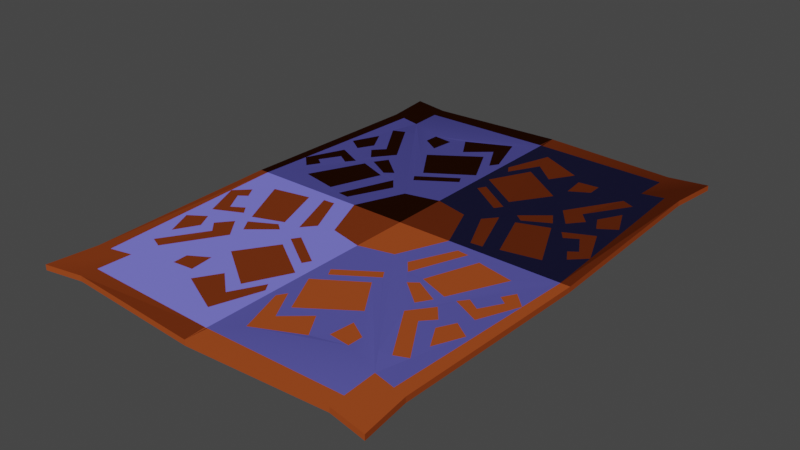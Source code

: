 # Source: carpetSection.blend  (saved by Blender 3.4.6; exported with 4.5.12 LTS)
import bpy
from mathutils import Matrix  # noqa: F401  (used for matrix-valued properties, if any)

bpy.ops.wm.read_factory_settings(use_empty=True)
scene = bpy.context.scene
scene.name = 'Scene'

# ---- collections
col_model = bpy.data.collections.new('Model'); scene.collection.children.link(col_model)

# ---- images (referenced by path relative to the original .blend; pixels are not part of the script)
import os
ASSET_DIR = os.environ.get("B2B_ASSET_DIR", "")  # directory of the original .blend (textures are referenced by path, not embedded)
HERE = os.path.dirname(os.path.abspath(__file__))  # packed textures are extracted next to this script under _unpacked/

def load_image(name, relpath, width, height, colorspace="sRGB"):
    """Load a texture the original file referenced (path relative to the .blend, or extracted next to this script)."""
    p = next((c for c in (os.path.join(HERE, relpath), os.path.join(ASSET_DIR, relpath)) if relpath and os.path.exists(c)), "")
    if p:
        img = bpy.data.images.load(p, check_existing=True)
        img.name = name
    else:  # same state as the original file: an image datablock whose file is absent (Cycles renders it pink)
        img = bpy.data.images.new(name, width, height)
        img.source = "FILE"
        img.filepath = "//" + (relpath or name)
    img.colorspace_settings.name = colorspace
    return img
img_objecttexturesnormal_png = load_image('objectTexturesNormal.png', 'objectTexturesNormal.png', 1024, 1024, 'sRGB')

# ---- materials (node trees are filled in below, after node groups)
mat_brown_dye = bpy.data.materials.new('brown_dye')
mat_brown_dye.use_transparent_shadow = False
mat_cloth = bpy.data.materials.new('cloth')
mat_cloth.use_transparent_shadow = False

# ---- material node trees
mat_brown_dye.use_nodes = True; mat_brown_dye.node_tree.nodes.clear()
_N = mat_brown_dye.node_tree.nodes; _L = mat_brown_dye.node_tree.links
n0 = _N.new('ShaderNodeBsdfPrincipled'); n0.name = 'Principled BSDF'; n0.location = (10, 300)
n0.distribution = 'GGX'
n0.subsurface_method = 'RANDOM_WALK_SKIN'
n0.inputs[0].default_value = (0.1437, 0.1388, 0.5852, 1.0)
n0.inputs[2].default_value = 0.9542
n0.inputs[3].default_value = 1.45
n0.inputs[11].default_value = 1.01
n0.inputs[13].default_value = 0.0612
n0.inputs[27].default_value = (0.0, 0.0, 0.0, 1.0)
n0.inputs[28].default_value = 1.0
n1 = _N.new('ShaderNodeOutputMaterial'); n1.name = 'Material Output'; n1.location = (300, 300)
n2 = _N.new('ShaderNodeNormalMap'); n2.name = 'Normal Map'; n2.location = (-173, -196)
n3 = _N.new('ShaderNodeTexImage'); n3.name = 'Image Texture'; n3.location = (-431, -73)
n3.image = img_objecttexturesnormal_png
_L.new(n0.outputs[0], n1.inputs[0])
_L.new(n3.outputs[0], n2.inputs[1])
_L.new(n2.outputs[0], n0.inputs[5])
n1.is_active_output = True
mat_cloth.use_nodes = True; mat_cloth.node_tree.nodes.clear()
_N = mat_cloth.node_tree.nodes; _L = mat_cloth.node_tree.links
n0 = _N.new('ShaderNodeBsdfPrincipled'); n0.name = 'Principled BSDF'; n0.location = (10, 300)
n0.distribution = 'GGX'
n0.subsurface_method = 'RANDOM_WALK_SKIN'
n0.inputs[0].default_value = (0.2691, 0.05106, 0.01206, 1.0)
n0.inputs[2].default_value = 0.861
n0.inputs[3].default_value = 1.45
n0.inputs[13].default_value = 0.0
n0.inputs[27].default_value = (0.0, 0.0, 0.0, 1.0)
n0.inputs[28].default_value = 1.0
n1 = _N.new('ShaderNodeOutputMaterial'); n1.name = 'Material Output'; n1.location = (300, 300)
n2 = _N.new('ShaderNodeNormalMap'); n2.name = 'Normal Map'; n2.location = (-266, -185)
n3 = _N.new('ShaderNodeTexImage'); n3.name = 'Image Texture'; n3.location = (-525, -63)
n3.image = img_objecttexturesnormal_png
_L.new(n0.outputs[0], n1.inputs[0])
_L.new(n3.outputs[0], n2.inputs[1])
_L.new(n2.outputs[0], n0.inputs[5])
n1.is_active_output = True

# ---- world
world_world = bpy.data.worlds.new('World'); scene.world = world_world
world_world.use_nodes = True; world_world.node_tree.nodes.clear()
_N = world_world.node_tree.nodes; _L = world_world.node_tree.links
n0 = _N.new('ShaderNodeOutputWorld'); n0.name = 'World Output'; n0.location = (300, 300)
n1 = _N.new('ShaderNodeBackground'); n1.name = 'Background'; n1.location = (10, 300)
n1.inputs[0].default_value = (0.05088, 0.05088, 0.05088, 1.0)
_L.new(n1.outputs[0], n0.inputs[0])
n0.is_active_output = True
world_world.color = (0.05088, 0.05088, 0.05088)
world_world.use_sun_shadow = False
world_world.sun_shadow_jitter_overblur = 0.0

# ---- meshes
me_plane_001 = bpy.data.meshes.new('Plane.001')
me_plane_001.from_pydata([(-0.5854, 0.8208, -0.008805), (-0.5883, 0.0, -0.008805), (0.0, 0.8245, -0.008805), (0.0, 0.0, -0.008805), (-0.5661, 0.659, -0.008805), (-0.451, 0.6327, -0.008805), (-0.4581, 0.7963, -0.008805), (0.0, 0.189, -0.008805), (-0.1151, 0.1615, -0.008805), (-0.1826, 0.0, -0.008805), (-0.03512, 0.3377, -0.008805), (-0.1576, 0.2555, -0.008805), (-0.1749, 0.2814, -0.008805), (-0.04988, 0.3644, -0.008805), (-0.02493, 0.4136, -0.008805), (-0.1687, 0.3193, -0.008805), (-0.2508, 0.4421, -0.008805), (-0.0941, 0.5499, -0.008805), (-0.03753, 0.5031, -0.008805), (-0.0932, 0.6045, -0.008805), (-0.1714, 0.5375, -0.008805), (-0.22, 0.6157, -0.008805), (-0.07134, 0.6858, -0.008805), (-0.01922, 0.5313, -0.008805), (-0.2656, 0.5003, -0.008805), (-0.257, 0.5794, -0.008805), (-0.3257, 0.5866, -0.008805), (-0.3276, 0.5373, -0.008805), (-0.4559, 0.7447, -0.008805), (-0.004627, 0.754, -0.008805), (0.0, 0.7539, -0.008805), (-0.5227, 0.6491, -0.008805), (-0.5578, 0.0, -0.008805), (-0.4348, 0.5512, -0.008805), (-0.327, 0.3758, -0.008805), (-0.3812, 0.3054, -0.008805), (-0.4213, 0.3539, -0.008805), (-0.3864, 0.3916, -0.008805), (-0.4767, 0.5334, -0.008805), (-0.4673, 0.335, -0.008805), (-0.4388, 0.3888, -0.008805), (-0.4809, 0.4639, -0.008805), (-0.5224, 0.3721, -0.008805), (-0.2369, 0.0298, -0.008805), (-0.1706, 0.1719, -0.008805), (-0.2064, 0.2145, -0.008805), (-0.2767, 0.0331, -0.008805), (-0.2619, 0.2181, -0.008805), (-0.325, 0.04834, -0.008805), (-0.4508, 0.07427, -0.008805), (-0.3636, 0.2556, -0.008805), (-0.2676, 0.238, -0.008805), (-0.2396, 0.2597, -0.008805), (-0.3225, 0.3283, -0.008805), (-0.3508, 0.2839, -0.008805), (-0.5487, 0.1673, -0.008805), (-0.5015, 0.1209, -0.008805), (-0.4929, 0.2968, -0.008805), (-0.4003, 0.2527, -0.008805), (-0.4233, 0.2237, -0.008805), (-0.4642, 0.2491, -0.008805), (-0.5037, 0.182, -0.008805), (-0.4767, 0.1623, -0.008805), (-0.4581, 0.7963, 0.009123), (-0.5854, 0.8208, 0.009123), (-0.5661, 0.659, 0.009123), (-0.5883, 0.0, 0.009123), (-0.5578, 0.0, 0.009123), (4.915e-08, 0.7539, 0.009123), (4.915e-08, 0.8245, 0.009123), (-0.451, 0.6327, 0.009123), (-0.1151, 0.1615, 0.009123), (-0.4559, 0.7447, 0.009123), (-0.5227, 0.6491, 0.009123), (4.915e-08, 0.0, 0.009123), (4.915e-08, 0.189, 0.009123), (-0.1826, 0.0, 0.009123), (-0.03512, 0.3377, 0.009123), (-0.1576, 0.2555, 0.009123), (-0.1749, 0.2814, 0.009123), (-0.04988, 0.3644, 0.009123), (-0.02493, 0.4136, 0.009123), (-0.1687, 0.3193, 0.009123), (-0.2508, 0.4421, 0.009123), (-0.0941, 0.5499, 0.009123), (-0.03753, 0.5031, 0.009123), (-0.0932, 0.6045, 0.009123), (-0.1714, 0.5375, 0.009123), (-0.22, 0.6157, 0.009123), (-0.07134, 0.6858, 0.009123), (-0.01922, 0.5313, 0.009123), (-0.004627, 0.754, 0.009123), (-0.2656, 0.5003, 0.009123), (-0.257, 0.5794, 0.009123), (-0.3257, 0.5866, 0.009123), (-0.3276, 0.5373, 0.009123), (-0.5487, 0.1673, 0.009123), (-0.4348, 0.5512, 0.009123), (-0.327, 0.3758, 0.009123), (-0.3812, 0.3054, 0.009123), (-0.4213, 0.3539, 0.009123), (-0.3864, 0.3916, 0.009123), (-0.4767, 0.5334, 0.009123), (-0.4673, 0.335, 0.009123), (-0.4388, 0.3888, 0.009123), (-0.4809, 0.4639, 0.009123), (-0.5224, 0.3721, 0.009123), (-0.2369, 0.0298, 0.009123), (-0.1706, 0.1719, 0.009123), (-0.2064, 0.2145, 0.009123), (-0.2767, 0.0331, 0.009123), (-0.2619, 0.2181, 0.009123), (-0.325, 0.04834, 0.009123), (-0.4508, 0.07427, 0.009123), (-0.3636, 0.2556, 0.009123), (-0.2676, 0.238, 0.009123), (-0.2396, 0.2597, 0.009123), (-0.3225, 0.3283, 0.009123), (-0.3508, 0.2839, 0.009123), (-0.5015, 0.1209, 0.009123), (-0.4929, 0.2968, 0.009123), (-0.4003, 0.2527, 0.009123), (-0.4233, 0.2237, 0.009123), (-0.4642, 0.2491, 0.009123), (-0.5037, 0.182, 0.009123), (-0.4767, 0.1623, 0.009123), (-0.3979, 0.5582, 0.009123), (-0.4099, 0.5751, -0.008805)], [], [(1, 4, 31, 55, 32), (0, 6, 28, 5), (6, 2, 29, 28), (4, 0, 5, 31), (7, 3, 8), (8, 3, 9), (7, 8, 127, 5, 12, 11, 10), (11, 12, 13, 10), (7, 10, 13, 12, 5, 16, 15, 14), (15, 16, 17, 14), (2, 30, 29), (20, 21, 22, 23, 18, 19), (21, 16, 5, 27, 24, 25), (24, 27, 26, 25), (29, 23, 22, 21, 25, 26, 27, 5, 28), (30, 7, 14, 17, 16, 21, 20, 19, 18, 23, 29), (31, 42, 39, 40, 36, 35, 58, 57, 55), (38, 33, 34, 35, 36, 37), (33, 38, 31, 5, 127), (42, 41, 40, 39), (41, 42, 31, 38, 37, 36, 40), (8, 9, 32, 46, 43, 44), (43, 46, 45, 44), (45, 46, 32, 49, 48, 47), (48, 49, 50, 47), (8, 44, 45, 47, 50, 49, 32, 54, 51, 52), (51, 54, 53, 52), (54, 32, 55, 56, 62, 61, 60, 59, 58), (56, 55, 57, 58, 59, 60, 61, 62), (66, 67, 96, 73, 65), (64, 70, 72, 63), (63, 72, 91, 69), (65, 73, 70, 64), (75, 71, 74), (71, 76, 74), (75, 77, 78, 79, 70, 126, 71), (78, 77, 80, 79), (75, 81, 82, 83, 70, 79, 80, 77), (82, 81, 84, 83), (69, 91, 68), (87, 86, 85, 90, 89, 88), (88, 93, 92, 95, 70, 83), (92, 93, 94, 95), (91, 72, 70, 95, 94, 93, 88, 89, 90), (68, 91, 90, 85, 86, 87, 88, 83, 84, 81, 75), (73, 96, 120, 121, 99, 100, 104, 103, 106), (102, 101, 100, 99, 98, 97), (97, 126, 70, 73, 102), (106, 103, 104, 105), (105, 104, 100, 101, 102, 73, 106), (71, 108, 107, 110, 67, 76), (107, 108, 109, 110), (109, 111, 112, 113, 67, 110), (112, 111, 114, 113), (71, 116, 115, 118, 67, 113, 114, 111, 109, 108), (115, 116, 117, 118), (118, 121, 122, 123, 124, 125, 119, 96, 67), (119, 125, 124, 123, 122, 121, 120, 96), (3, 7, 75, 74), (6, 0, 64, 63), (2, 6, 63, 69), (4, 1, 66, 65), (0, 4, 65, 64), (9, 3, 74, 76), (1, 32, 67, 66), (7, 30, 68, 75), (32, 9, 76, 67), (30, 2, 69, 68), (99, 121, 118, 117, 116, 71, 98), (126, 97, 98, 71), (58, 35, 34, 8, 52, 53, 54), (127, 8, 34, 33)])
me_plane_001.polygons.foreach_set('material_index', [1, 1, 1, 1, 1, 1, 0, 1, 0, 1, 1, 1, 0, 1, 0, 0, 0, 1, 0, 1, 0, 0, 1, 0, 1, 0, 1, 0, 1, 1, 1, 1, 1, 1, 1, 0, 1, 0, 1, 1, 1, 0, 1, 0, 0, 0, 1, 0, 1, 0, 0, 1, 0, 1, 0, 1, 0, 1, 1, 1, 1, 1, 1, 1, 1, 1, 1, 1, 0, 0, 0, 0])
_uv = me_plane_001.uv_layers.new(name='UVMap')
_uv.uv.foreach_set('vector', [0.7707, 0.9968, 0.9394, 0.9921, 0.9384, 0.9721, 0.8137, 0.982, 0.7704, 0.9854, 0.9912, 0.9906, 0.9896, 0.9335, 0.9729, 0.9353, 0.9368, 0.9393, 0.9896, 0.9335, 0.9849, 0.7702, 0.9661, 0.7724, 0.9729, 0.9353, 0.9394, 0.9921, 0.9912, 0.9906, 0.9368, 0.9393, 0.9384, 0.9721, 0.815, 0.775, 0.7645, 0.7764, 0.8085, 0.818, 0.8085, 0.818, 0.7645, 0.7764, 0.7664, 0.8448, 0.9818, 0.8245, 0.9409, 0.817, 0.8361, 0.9218, 0.8215, 0.9364, 0.9197, 0.8476, 0.9258, 0.841, 0.9694, 0.8625, 0.834, 0.833, 0.841, 0.8392, 0.8624, 0.7921, 0.8551, 0.7868, 0.9818, 0.8245, 0.9694, 0.8625, 0.9642, 0.8693, 0.9197, 0.8476, 0.8215, 0.9364, 0.8929, 0.8887, 0.9219, 0.8574, 0.973, 0.8819, 0.8512, 0.8366, 0.8848, 0.866, 0.9128, 0.8067, 0.8754, 0.7825, 0.9818, 0.987, 0.9818, 0.9689, 0.9802, 0.9689, 0.9101, 0.8355, 0.9321, 0.8523, 0.9491, 0.7971, 0.9068, 0.7794, 0.8996, 0.7863, 0.9275, 0.8059, 0.9047, 0.9343, 0.8929, 0.8887, 0.8215, 0.9364, 0.8657, 0.9129, 0.8879, 0.9038, 0.8914, 0.9247, 0.9008, 0.8708, 0.9109, 0.8937, 0.9247, 0.8922, 0.9225, 0.8665, 0.9802, 0.9689, 0.9751, 0.9121, 0.957, 0.952, 0.9047, 0.9343, 0.8914, 0.9247, 0.8668, 0.9261, 0.8657, 0.9129, 0.8215, 0.9364, 0.8243, 0.971, 0.9818, 0.9689, 0.9818, 0.8245, 0.973, 0.8819, 0.9488, 0.917, 0.8929, 0.8887, 0.9047, 0.9343, 0.9214, 0.9137, 0.9492, 0.9311, 0.9687, 0.9049, 0.9751, 0.9121, 0.9802, 0.9689, 0.79, 0.937, 0.7922, 0.8685, 0.8128, 0.8597, 0.8234, 0.8734, 0.83, 0.8648, 0.8447, 0.8528, 0.8379, 0.8396, 0.8036, 0.85, 0.784, 0.8176, 0.9091, 0.9529, 0.9143, 0.9353, 0.8672, 0.8958, 0.8488, 0.9174, 0.8617, 0.9325, 0.8716, 0.9186, 0.8259, 0.915, 0.8092, 0.9095, 0.79, 0.937, 0.8215, 0.9364, 0.8361, 0.9218, 0.8667, 0.9719, 0.8906, 0.9554, 0.8709, 0.9392, 0.8568, 0.9506, 0.8073, 0.8918, 0.7922, 0.8685, 0.79, 0.937, 0.8092, 0.9095, 0.843, 0.8746, 0.83, 0.8648, 0.8234, 0.8734, 0.9409, 0.817, 0.9163, 0.7761, 0.7819, 0.7761, 0.8826, 0.7845, 0.8969, 0.7836, 0.9209, 0.8196, 0.7749, 0.865, 0.7761, 0.8799, 0.8234, 0.8519, 0.8118, 0.8388, 0.908, 0.8303, 0.8826, 0.7845, 0.7819, 0.7761, 0.82, 0.7947, 0.8653, 0.7883, 0.888, 0.8312, 0.7807, 0.8979, 0.7887, 0.945, 0.8355, 0.9111, 0.8248, 0.8728, 0.9409, 0.817, 0.9209, 0.8196, 0.908, 0.8303, 0.888, 0.8312, 0.8511, 0.8403, 0.82, 0.7947, 0.7819, 0.7761, 0.8558, 0.8475, 0.886, 0.8362, 0.8961, 0.8417, 0.8301, 0.8748, 0.8429, 0.906, 0.8545, 0.8947, 0.8356, 0.864, 0.8558, 0.8475, 0.7819, 0.7761, 0.784, 0.8176, 0.8017, 0.8064, 0.8105, 0.8168, 0.8004, 0.8215, 0.8145, 0.8384, 0.8297, 0.8323, 0.8379, 0.8396, 0.8015, 0.9638, 0.8137, 0.982, 0.847, 0.9605, 0.8351, 0.9249, 0.8277, 0.9338, 0.8345, 0.9495, 0.8173, 0.9647, 0.8121, 0.9543, 0.9812, 0.9942, 0.97, 0.994, 0.9686, 0.9515, 0.9648, 0.8292, 0.9843, 0.8292, 0.9853, 0.7785, 0.9326, 0.8292, 0.9304, 0.7937, 0.9294, 0.7774, 0.9294, 0.7774, 0.9304, 0.7937, 0.7709, 0.7928, 0.7696, 0.7743, 0.9843, 0.8292, 0.9648, 0.8292, 0.9326, 0.8292, 0.9853, 0.7785, 0.7664, 0.9406, 0.8081, 0.949, 0.7654, 0.9901, 0.8081, 0.949, 0.8324, 0.9914, 0.7654, 0.9901, 0.8167, 0.7759, 0.8558, 0.7887, 0.8337, 0.8334, 0.8404, 0.8398, 0.9318, 0.9407, 0.9124, 0.9213, 0.809, 0.818, 0.824, 0.9248, 0.7798, 0.902, 0.7853, 0.8951, 0.8304, 0.9182, 0.8167, 0.7759, 0.8757, 0.7849, 0.8505, 0.8374, 0.8827, 0.8673, 0.9318, 0.9407, 0.8404, 0.8398, 0.8628, 0.794, 0.8558, 0.7887, 0.8283, 0.9081, 0.7765, 0.882, 0.802, 0.8466, 0.8586, 0.8767, 0.9837, 0.7759, 0.9652, 0.7776, 0.9652, 0.7759, 0.8299, 0.8505, 0.8018, 0.8321, 0.7814, 0.8585, 0.775, 0.8511, 0.7942, 0.8106, 0.8474, 0.8297, 0.9296, 0.8551, 0.9197, 0.8688, 0.8982, 0.8725, 0.9075, 0.8953, 0.9318, 0.9407, 0.8827, 0.8673, 0.864, 0.8613, 0.8608, 0.8398, 0.886, 0.8389, 0.8869, 0.8524, 0.9652, 0.7776, 0.9673, 0.9378, 0.9318, 0.9407, 0.9075, 0.8953, 0.9212, 0.8941, 0.9197, 0.8688, 0.9296, 0.8551, 0.9478, 0.8014, 0.9067, 0.7828, 0.9652, 0.7759, 0.9652, 0.7776, 0.9067, 0.7828, 0.8994, 0.7894, 0.9263, 0.8094, 0.9084, 0.838, 0.9296, 0.8551, 0.8827, 0.8673, 0.9118, 0.8098, 0.8757, 0.7849, 0.8167, 0.7759, 0.9324, 0.973, 0.8096, 0.9792, 0.8429, 0.9591, 0.8322, 0.9238, 0.8458, 0.9168, 0.8582, 0.932, 0.867, 0.9388, 0.8529, 0.9496, 0.8619, 0.9708, 0.9446, 0.857, 0.9104, 0.8915, 0.9233, 0.9014, 0.9084, 0.9133, 0.8884, 0.8948, 0.9279, 0.8513, 0.9098, 0.9361, 0.9124, 0.9213, 0.9318, 0.9407, 0.9324, 0.973, 0.9041, 0.9533, 0.9612, 0.8993, 0.94, 0.9079, 0.9294, 0.8936, 0.9462, 0.8751, 0.8859, 0.9552, 0.867, 0.9388, 0.8582, 0.932, 0.8683, 0.9186, 0.9041, 0.9533, 0.9324, 0.973, 0.8619, 0.9708, 0.809, 0.818, 0.8117, 0.8385, 0.7747, 0.8632, 0.7756, 0.8779, 0.767, 0.9814, 0.767, 0.8432, 0.8525, 0.9841, 0.8286, 0.9468, 0.842, 0.9361, 0.8671, 0.9835, 0.8227, 0.8517, 0.8236, 0.8723, 0.7795, 0.8957, 0.7861, 0.9422, 0.767, 0.9814, 0.7756, 0.8779, 0.8849, 0.9799, 0.8625, 0.9356, 0.9004, 0.9269, 0.9314, 0.9743, 0.809, 0.818, 0.8344, 0.864, 0.8287, 0.8744, 0.8404, 0.9054, 0.767, 0.9814, 0.7861, 0.9422, 0.833, 0.9102, 0.8236, 0.8723, 0.8227, 0.8517, 0.8117, 0.8385, 0.8647, 0.9305, 0.8544, 0.9246, 0.8852, 0.9076, 0.8957, 0.9195, 0.8404, 0.9054, 0.8322, 0.9238, 0.8247, 0.9323, 0.831, 0.9479, 0.8136, 0.9623, 0.8088, 0.952, 0.7981, 0.961, 0.8096, 0.9792, 0.767, 0.9814, 0.9503, 0.9627, 0.9415, 0.9519, 0.9519, 0.9472, 0.9378, 0.9297, 0.9222, 0.9356, 0.9139, 0.928, 0.9492, 0.918, 0.9686, 0.9515, 0.9818, 0.7761, 0.9818, 0.8245, 0.9818, 0.8245, 0.9818, 0.7761, 0.8256, 0.987, 0.771, 0.987, 0.771, 0.987, 0.8256, 0.987, 0.9818, 0.987, 0.8256, 0.987, 0.8256, 0.987, 0.9818, 0.987, 0.771, 0.9374, 0.771, 0.7761, 0.771, 0.7761, 0.771, 0.9374, 0.771, 0.987, 0.771, 0.9374, 0.771, 0.9374, 0.771, 0.987, 0.9163, 0.7761, 0.9818, 0.7761, 0.9818, 0.7761, 0.9163, 0.7761, 0.771, 0.7761, 0.7819, 0.7761, 0.7819, 0.7761, 0.771, 0.7761, 0.9818, 0.8245, 0.9818, 0.9689, 0.9818, 0.9689, 0.9818, 0.8245, 0.7819, 0.7761, 0.9163, 0.7761, 0.9163, 0.7761, 0.7819, 0.7761, 0.9818, 0.9689, 0.9818, 0.987, 0.9818, 0.987, 0.9818, 0.9689, 0.8458, 0.9168, 0.8322, 0.9238, 0.8404, 0.9054, 0.8521, 0.8946, 0.8344, 0.864, 0.809, 0.818, 0.8645, 0.8961, 0.9124, 0.9213, 0.9098, 0.9361, 0.8645, 0.8961, 0.809, 0.818, 0.8379, 0.8396, 0.8447, 0.8528, 0.8649, 0.871, 0.9409, 0.817, 0.8961, 0.8417, 0.8663, 0.8589, 0.8558, 0.8475, 0.8361, 0.9218, 0.9409, 0.817, 0.8649, 0.871, 0.8259, 0.915])
me_plane_001.materials.append(mat_brown_dye)
me_plane_001.materials.append(mat_cloth)
me_plane_001.update()

# ---- objects
ob_cloth = bpy.data.objects.new('cloth', me_plane_001)

# ---- transforms, parenting, visibility, modifiers, constraints
ob_cloth.location = (0.0, 0.0, 0.0)
_m = ob_cloth.modifiers.new('Mirror', 'MIRROR')
_m.use_axis = (True, True, False)

# ---- collection membership
col_model.objects.link(ob_cloth)

# ---- scene / render settings (as saved in the file)
scene.frame_start = 1; scene.frame_end = 250; scene.frame_set(1)
scene.render.engine = 'BLENDER_EEVEE_NEXT'
scene.cycles.sampling_pattern = 'TABULATED_SOBOL'
scene.cycles.use_light_tree = False
scene.view_settings.view_transform = 'Filmic'
bpy.context.view_layer.update()

# ---- added for rendering (the .blend has no active camera and no usable light): camera, sun
cam_auto = bpy.data.cameras.new('AutoCamera')
cam_auto.lens = 50.0
cam_auto.sensor_width = 36.0
cam_auto.clip_end = 1000.0
ob_auto_camera = bpy.data.objects.new('AutoCamera', cam_auto)
scene.collection.objects.link(ob_auto_camera)
ob_auto_camera.location = (1.87441, -2.24929, 1.49969)
ob_auto_camera.rotation_euler = (1.09748, -7.21219e-08, 0.694738)
scene.camera = ob_auto_camera
light_auto_sun = bpy.data.lights.new('AutoSun', 'SUN')
light_auto_sun.energy = 3.0
light_auto_sun.angle = 0.0523599
ob_auto_sun = bpy.data.objects.new('AutoSun', light_auto_sun)
scene.collection.objects.link(ob_auto_sun)
ob_auto_sun.rotation_euler = (0.872665, 0.174533, 0.523599)
bpy.context.view_layer.update()
